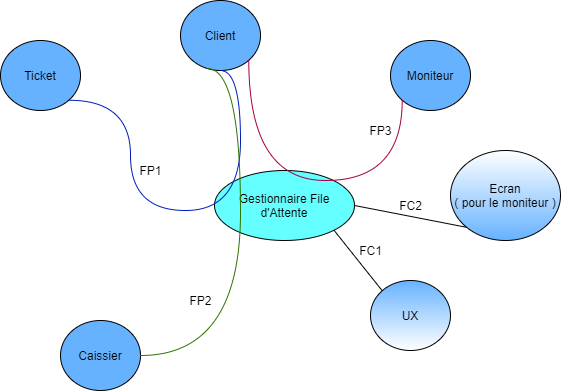

The diagram above was exported from draw.io. Its source (the exported page's mxGraphModel, read from the mxfile embedded in the PNG):
<mxGraphModel dx="563" dy="440" grid="1" gridSize="10" guides="1" tooltips="1" connect="1" arrows="1" fold="1" page="1" pageScale="1" pageWidth="827" pageHeight="1169" math="0" shadow="0">
  <root>
    <mxCell id="0" />
    <mxCell id="1" parent="0" />
    <mxCell id="2" value="Gestionnaire File d'Attente" style="ellipse;whiteSpace=wrap;html=1;fillColor=#66FFFF;fontColor=#000000;" vertex="1" parent="1">
      <mxGeometry x="344" y="200" width="140" height="70" as="geometry" />
    </mxCell>
    <mxCell id="3" value="Ticket" style="ellipse;whiteSpace=wrap;html=1;fillColor=#66B2FF;fontColor=#000000;" vertex="1" parent="1">
      <mxGeometry x="130" y="70" width="80" height="70" as="geometry" />
    </mxCell>
    <mxCell id="4" value="Client" style="ellipse;whiteSpace=wrap;html=1;fillColor=#66B2FF;fontColor=#000000;" vertex="1" parent="1">
      <mxGeometry x="310" y="30" width="80" height="70" as="geometry" />
    </mxCell>
    <mxCell id="5" value="Caissier" style="ellipse;whiteSpace=wrap;html=1;fillColor=#66B2FF;fontColor=#000000;" vertex="1" parent="1">
      <mxGeometry x="190" y="350" width="80" height="70" as="geometry" />
    </mxCell>
    <mxCell id="6" value="Moniteur" style="ellipse;whiteSpace=wrap;html=1;fontColor=#000000;fillColor=#66B2FF;" vertex="1" parent="1">
      <mxGeometry x="520" y="70" width="80" height="70" as="geometry" />
    </mxCell>
    <mxCell id="7" value="UX" style="ellipse;whiteSpace=wrap;html=1;fontColor=#000000;gradientColor=#ffffff;fillColor=#66B2FF;" vertex="1" parent="1">
      <mxGeometry x="500" y="310" width="80" height="70" as="geometry" />
    </mxCell>
    <mxCell id="8" value="Ecran&lt;br&gt;( pour le moniteur )" style="ellipse;whiteSpace=wrap;html=1;fontColor=#000000;gradientColor=#66B2FF;" vertex="1" parent="1">
      <mxGeometry x="580" y="180" width="110" height="90" as="geometry" />
    </mxCell>
    <mxCell id="20" value="" style="html=1;endArrow=none;endFill=0;edgeStyle=orthogonalEdgeStyle;curved=1;exitX=1;exitY=1;exitDx=0;exitDy=0;entryX=0;entryY=1;entryDx=0;entryDy=0;fillColor=#d80073;strokeColor=#A50040;" edge="1" parent="1" source="4" target="6">
      <mxGeometry width="100" relative="1" as="geometry">
        <mxPoint x="380" y="139" as="sourcePoint" />
        <mxPoint x="480" y="139" as="targetPoint" />
        <Array as="points">
          <mxPoint x="378" y="210" />
          <mxPoint x="532" y="210" />
        </Array>
      </mxGeometry>
    </mxCell>
    <mxCell id="21" value="" style="html=1;endArrow=none;endFill=0;edgeStyle=orthogonalEdgeStyle;curved=1;exitX=1;exitY=1;exitDx=0;exitDy=0;entryX=0.5;entryY=1;entryDx=0;entryDy=0;fillColor=#0050ef;strokeColor=#001DBC;" edge="1" parent="1" source="3" target="4">
      <mxGeometry width="100" relative="1" as="geometry">
        <mxPoint x="210" y="130" as="sourcePoint" />
        <mxPoint x="350" y="103" as="targetPoint" />
        <Array as="points">
          <mxPoint x="260" y="130" />
          <mxPoint x="260" y="240" />
          <mxPoint x="370" y="240" />
          <mxPoint x="370" y="100" />
        </Array>
      </mxGeometry>
    </mxCell>
    <mxCell id="22" value="" style="endArrow=none;html=1;edgeStyle=orthogonalEdgeStyle;curved=1;entryX=0.333;entryY=0.971;entryDx=0;entryDy=0;entryPerimeter=0;fillColor=#60a917;strokeColor=#2D7600;" edge="1" parent="1" source="5" target="4">
      <mxGeometry width="50" height="50" relative="1" as="geometry">
        <mxPoint x="270" y="250" as="sourcePoint" />
        <mxPoint x="320" y="200" as="targetPoint" />
        <Array as="points">
          <mxPoint x="370" y="98" />
        </Array>
      </mxGeometry>
    </mxCell>
    <mxCell id="23" value="" style="endArrow=none;html=1;entryX=1;entryY=1;entryDx=0;entryDy=0;exitX=0;exitY=0;exitDx=0;exitDy=0;fontFamily=Helvetica;" edge="1" parent="1" source="7" target="2">
      <mxGeometry width="50" height="50" relative="1" as="geometry">
        <mxPoint x="470" y="320" as="sourcePoint" />
        <mxPoint x="520" y="270" as="targetPoint" />
      </mxGeometry>
    </mxCell>
    <mxCell id="24" value="" style="endArrow=none;html=1;entryX=0;entryY=1;entryDx=0;entryDy=0;exitX=1;exitY=0.5;exitDx=0;exitDy=0;" edge="1" parent="1" source="2" target="8">
      <mxGeometry width="50" height="50" relative="1" as="geometry">
        <mxPoint x="521.7157287525381" y="330.25126265847086" as="sourcePoint" />
        <mxPoint x="473.4974746830583" y="269.74873734152914" as="targetPoint" />
      </mxGeometry>
    </mxCell>
    <mxCell id="25" value="FC1" style="text;html=1;align=center;verticalAlign=middle;resizable=0;points=[];autosize=1;strokeColor=none;fontFamily=Helvetica;" vertex="1" parent="1">
      <mxGeometry x="480" y="270" width="40" height="20" as="geometry" />
    </mxCell>
    <mxCell id="26" value="FC2" style="text;html=1;align=center;verticalAlign=middle;resizable=0;points=[];autosize=1;strokeColor=none;fontFamily=Helvetica;" vertex="1" parent="1">
      <mxGeometry x="520" y="225" width="40" height="20" as="geometry" />
    </mxCell>
    <mxCell id="27" value="FP2" style="text;html=1;align=center;verticalAlign=middle;resizable=0;points=[];autosize=1;strokeColor=none;fontFamily=Helvetica;" vertex="1" parent="1">
      <mxGeometry x="310" y="320" width="40" height="20" as="geometry" />
    </mxCell>
    <mxCell id="28" value="FP1" style="text;html=1;align=center;verticalAlign=middle;resizable=0;points=[];autosize=1;strokeColor=none;fontFamily=Helvetica;" vertex="1" parent="1">
      <mxGeometry x="260" y="190" width="40" height="20" as="geometry" />
    </mxCell>
    <mxCell id="29" value="FP3" style="text;html=1;align=center;verticalAlign=middle;resizable=0;points=[];autosize=1;strokeColor=none;fontFamily=Helvetica;" vertex="1" parent="1">
      <mxGeometry x="490" y="150" width="40" height="20" as="geometry" />
    </mxCell>
  </root>
</mxGraphModel>